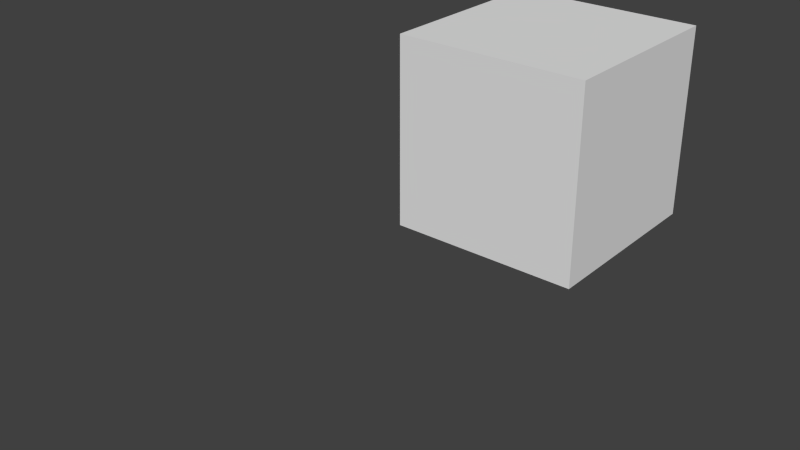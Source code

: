# Source: busway_defualt.blend  (saved by Blender 2.67.0; exported with 4.5.12 LTS)
import bpy
from mathutils import Matrix  # noqa: F401  (used for matrix-valued properties, if any)

bpy.ops.wm.read_factory_settings(use_empty=True)
scene = bpy.context.scene
scene.name = 'Scene'

# ---- collections
col_collection_1 = bpy.data.collections.new('Collection 1'); scene.collection.children.link(col_collection_1)

# ---- world
world_world = bpy.data.worlds.new('World'); scene.world = world_world
world_world.color = (0.05088, 0.05088, 0.05088)
world_world.use_sun_shadow = False
world_world.sun_shadow_jitter_overblur = 0.0
world_world.cycles.sampling_method = 'MANUAL'
world_world.cycles.sample_map_resolution = 256

# ---- meshes
me_cube_004 = bpy.data.meshes.new('Cube.004')
me_cube_004.from_pydata([(0.1487, 0.2698, -0.12), (0.285, -0.07732, 0.0576), (0.2698, 0.1487, -0.1447), (0.285, 0.07732, 0.0576), (-0.285, 0.08216, 0.06182), (-0.285, -0.08216, 0.06182), (0.2698, -0.1487, -0.1447), (-0.07346, 0.285, 0.05422), (0.07346, 0.285, 0.05422), (0.07346, -0.285, 0.05422), (-0.07346, -0.285, 0.05422), (0.3, -0.07732, 0.0576), (0.3, 0.07732, 0.0576), (-0.07732, 0.3, 0.0576), (0.1487, -0.1487, -0.12), (-0.1487, 0.1487, -0.12), (0.07732, 0.3, 0.0576), (0.07732, -0.3, 0.0576), (-0.07732, -0.3, 0.0576), (-0.3, 0.08216, 0.06182), (-0.3, -0.08216, 0.06182), (-0.2698, 0.1487, 0.1447), (-0.2698, -0.1487, 0.1447), (-0.1487, -0.2698, 0.12), (0.1487, -0.2698, 0.12), (0.2248, 0.2248, 0.12), (-0.1487, -0.1487, 0.12), (0.1487, 0.1487, 0.12), (0.3, -0.119, 0.094), (-0.3, 0.1264, 0.1005), (0.119, -0.3, 0.094), (-0.119, 0.3, 0.094), (-0.1487, 0.1487, 0.1447), (0.1487, 0.1487, 0.1447), (-0.1487, -0.2698, 0.1447), (0.1487, -0.2698, 0.1447), (-0.1487, 0.2698, 0.1447), (0.1487, 0.2698, 0.1447), (0.2698, -0.1487, 0.12), (-0.2248, -0.2248, 0.12), (0.3, 0.119, 0.094), (-0.119, -0.3, -0.094), (0.1487, -0.1487, -0.1447), (-0.1487, -0.1487, -0.1447), (0.1487, 0.2698, -0.1447), (-0.1487, 0.2698, -0.1447), (0.1487, -0.2698, -0.1447), (-0.1487, -0.2698, -0.1447), (0.1487, 0.1487, -0.1447), (-0.1487, 0.1487, -0.1447), (0.1487, 0.1487, -0.12), (-0.1487, -0.1487, -0.12), (-0.2698, -0.1487, -0.1447), (-0.2698, 0.1487, -0.1447), (-0.1487, -0.1487, 0.1447), (0.1487, -0.1487, 0.1447), (-0.3, -0.08216, -0.06182), (-0.119, -0.3, 0.094), (0.119, 0.3, 0.094), (-0.2248, 0.2248, 0.12), (0.2248, -0.2248, 0.12), (-0.2698, -0.1487, 0.12), (-0.2698, 0.1487, 0.12), (0.3, 0.07732, -0.0576), (0.3, -0.07732, -0.0576), (-0.1487, 0.1487, 0.12), (0.1487, -0.1487, 0.12), (-0.07346, -0.285, -0.05422), (-0.3, -0.1264, 0.1005), (0.2698, -0.1487, 0.1447), (0.07346, 0.285, -0.05422), (-0.07346, 0.285, -0.05422), (0.2698, 0.1487, 0.12), (0.2698, 0.1487, 0.1447), (-0.285, -0.08216, -0.06182), (0.1487, 0.2698, 0.12), (-0.1487, 0.2698, 0.12), (0.285, 0.07732, -0.0576), (-0.07732, 0.3, -0.0576), (0.07732, 0.3, -0.0576), (0.2248, -0.2248, -0.12), (-0.3, -0.1264, -0.1005), (0.3, 0.119, -0.094), (0.2698, 0.1487, -0.12), (-0.2248, -0.2248, -0.12), (-0.119, 0.3, -0.094), (-0.2248, 0.2248, -0.12), (0.1487, -0.2698, -0.12), (0.07732, -0.3, -0.0576), (-0.07732, -0.3, -0.0576), (-0.3, 0.08216, -0.06182), (0.285, -0.07732, -0.0576), (-0.285, 0.08216, -0.06182), (0.119, -0.3, -0.094), (0.2248, 0.2248, -0.12), (0.07346, -0.285, -0.05422), (0.119, 0.3, -0.094), (-0.3, 0.1264, -0.1005), (0.3, -0.119, -0.094), (0.2698, -0.1487, -0.12), (-0.2698, -0.1487, -0.12), (-0.1487, -0.2698, -0.12), (-0.1487, 0.2698, -0.12), (-0.2698, 0.1487, -0.12)], [], [(17, 88, 95, 9), (31, 85, 78, 13), (30, 93, 88, 17), (43, 49, 53, 52), (29, 97, 103, 62), (23, 101, 84, 39), (62, 103, 86, 59), (28, 98, 99, 38), (38, 99, 80, 60), (19, 20, 5, 4), (42, 48, 49, 43), (16, 13, 7, 8), (46, 42, 43, 47), (48, 44, 45, 49), (18, 17, 9, 10), (49, 45, 102, 15), (28, 40, 12, 11), (90, 19, 4, 92), (79, 16, 8, 70), (96, 58, 16, 79), (57, 30, 17, 18), (6, 2, 48, 42), (43, 42, 14, 51), (50, 0, 44, 48), (29, 68, 20, 19), (43, 49, 15, 51), (11, 12, 3, 1), (81, 68, 61, 100), (77, 91, 1, 3), (57, 30, 24, 23), (58, 96, 0, 75), (97, 29, 19, 90), (41, 93, 88, 89), (13, 78, 71, 7), (85, 31, 76, 102), (29, 68, 61, 62), (58, 31, 76, 75), (100, 61, 39, 84), (98, 28, 11, 64), (54, 32, 65, 26), (99, 83, 2, 6), (32, 36, 76, 65), (21, 32, 65, 62), (27, 75, 37, 33), (101, 87, 46, 47), (42, 46, 87, 14), (54, 55, 66, 26), (55, 35, 24, 66), (90, 56, 74, 92), (14, 42, 6, 99), (58, 31, 13, 16), (102, 76, 59, 86), (69, 73, 33, 55), (75, 0, 94, 25), (93, 30, 24, 87), (66, 55, 69, 38), (103, 100, 52, 53), (62, 61, 22, 21), (87, 24, 60, 80), (64, 63, 77, 91), (98, 82, 83, 99), (82, 40, 72, 83), (28, 40, 72, 38), (96, 85, 78, 79), (83, 72, 25, 94), (33, 37, 36, 32), (53, 49, 15, 103), (35, 55, 54, 34), (55, 33, 32, 54), (97, 81, 100, 103), (26, 54, 22, 61), (51, 43, 52, 100), (27, 33, 73, 72), (75, 27, 72, 25), (23, 26, 61, 39), (54, 32, 21, 22), (75, 76, 36, 37), (34, 54, 26, 23), (71, 70, 8, 7), (66, 24, 60, 38), (65, 76, 59, 62), (23, 24, 35, 34), (96, 85, 102, 0), (38, 72, 73, 69), (79, 78, 71, 70), (12, 63, 77, 3), (64, 11, 1, 91), (20, 56, 74, 5), (97, 81, 56, 90), (50, 48, 2, 83), (41, 57, 18, 89), (68, 81, 56, 20), (98, 82, 63, 64), (47, 43, 51, 101), (15, 102, 86, 103), (0, 50, 83, 94), (89, 18, 10, 67), (41, 93, 87, 101), (14, 87, 80, 99), (89, 88, 95, 67), (57, 41, 101, 23), (74, 92, 4, 5), (0, 102, 45, 44), (40, 82, 63, 12), (101, 51, 100, 84), (95, 67, 10, 9)])
me_cube_004.use_remesh_preserve_volume = False
me_cube_004.use_remesh_preserve_attributes = False
me_cube_004.use_mirror_vertex_groups = False
me_cube_004.update()
me_cube_002 = bpy.data.meshes.new('Cube.002')
me_cube_002.from_pydata([(-1.0, -1.0, -1.0), (-1.0, 1.0, -1.0), (1.0, 1.0, -1.0), (1.0, -1.0, -1.0), (-1.0, -1.0, 1.0), (-1.0, 1.0, 1.0), (1.0, 1.0, 1.0), (1.0, -1.0, 1.0)], [], [(4, 5, 1, 0), (5, 6, 2, 1), (6, 7, 3, 2), (7, 4, 0, 3), (0, 1, 2, 3), (7, 6, 5, 4)])
me_cube_002.use_remesh_preserve_volume = False
me_cube_002.use_remesh_preserve_attributes = False
me_cube_002.use_mirror_vertex_groups = False
me_cube_002.update()

# ---- objects
ob_cube_001 = bpy.data.objects.new('Cube.001', me_cube_004)
ob_cube = bpy.data.objects.new('Cube', me_cube_002)

# ---- transforms, parenting, visibility, modifiers, constraints
ob_cube_001.location = (0.5, 0.5, 0.5)
ob_cube_001.lineart.crease_threshold = 0.0
ob_cube.location = (0.5, 0.5, 0.5)
ob_cube.scale = (0.5, 0.5, 0.5)
ob_cube.hide_viewport = True
ob_cube.lineart.crease_threshold = 0.0

# ---- collection membership
col_collection_1.objects.link(ob_cube_001)
col_collection_1.objects.link(ob_cube)

# ---- scene / render settings (as saved in the file)
scene.frame_start = 1; scene.frame_end = 250; scene.frame_set(1)
scene.render.engine = 'BLENDER_EEVEE_NEXT'
scene.render.image_settings.color_mode = 'RGB'
scene.render.image_settings.compression = 90
scene.render.resolution_percentage = 50
scene.render.dither_intensity = 0.0
scene.cycles.use_denoising = False
scene.cycles.samples = 10
scene.cycles.sampling_pattern = 'TABULATED_SOBOL'
scene.cycles.light_sampling_threshold = 0.0
scene.cycles.use_adaptive_sampling = False
scene.cycles.use_light_tree = False
scene.cycles.blur_glossy = 0.0
scene.cycles.volume_bounces = 1
scene.cycles.pixel_filter_type = 'GAUSSIAN'
scene.cycles.sample_clamp_indirect = 0.0
scene.view_settings.view_transform = 'Standard'
bpy.context.view_layer.update()

# ---- added for rendering (the .blend has no active camera and no usable light): camera, sun
cam_auto = bpy.data.cameras.new('AutoCamera')
cam_auto.lens = 50.0
cam_auto.sensor_width = 36.0
cam_auto.clip_end = 1000.0
ob_auto_camera = bpy.data.objects.new('AutoCamera', cam_auto)
scene.collection.objects.link(ob_auto_camera)
ob_auto_camera.location = (3.20507, -3.84609, 2.56406)
ob_auto_camera.rotation_euler = (1.09748, -7.21219e-08, 0.694738)
scene.camera = ob_auto_camera
light_auto_sun = bpy.data.lights.new('AutoSun', 'SUN')
light_auto_sun.energy = 3.0
light_auto_sun.angle = 0.0523599
ob_auto_sun = bpy.data.objects.new('AutoSun', light_auto_sun)
scene.collection.objects.link(ob_auto_sun)
ob_auto_sun.rotation_euler = (0.872665, 0.174533, 0.523599)
bpy.context.view_layer.update()
